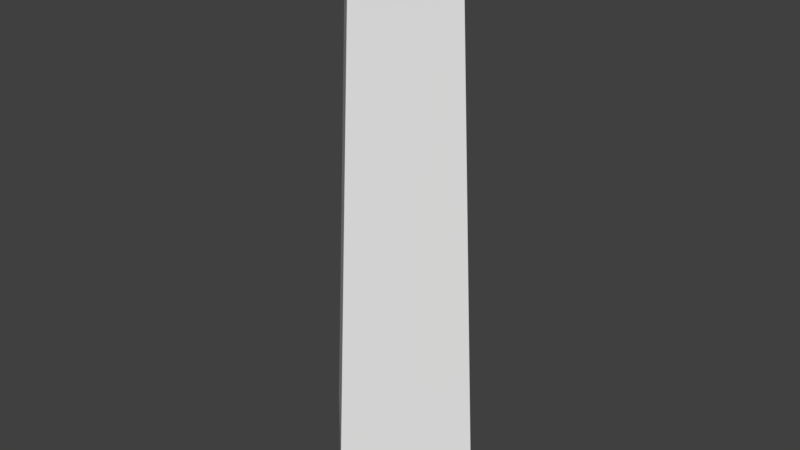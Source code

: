 # Source: huf_upperarm.blend  (saved by Blender 2.82.7; exported with 4.5.12 LTS)
import bpy
from mathutils import Matrix  # noqa: F401  (used for matrix-valued properties, if any)

bpy.ops.wm.read_factory_settings(use_empty=True)
scene = bpy.context.scene
scene.name = 'Scene'

# ---- collections
col_collection_1 = bpy.data.collections.new('Collection 1'); scene.collection.children.link(col_collection_1)

# ---- materials (node trees are filled in below, after node groups)
mat_standard = bpy.data.materials.new('Standard')
mat_standard.alpha_threshold = 0.0
mat_standard.use_transparent_shadow = False
mat_standard.specular_color = (0.0, 0.0, 0.0)
mat_standard.roughness = 0.5

# ---- material node trees

# ---- world
world_world = bpy.data.worlds.new('World'); scene.world = world_world
world_world.color = (0.05088, 0.05088, 0.05088)
world_world.use_sun_shadow = False
world_world.sun_shadow_jitter_overblur = 0.0
world_world.cycles.sampling_method = 'MANUAL'

# ---- meshes
me_geometry_n25626 = bpy.data.meshes.new('Geometry_n25626')
me_geometry_n25626.from_pydata([(-0.6167, -3.324, 23.55), (-3.594, -0.2333, 22.61), (-0.615, -4.541, 0.03708), (2.344, -0.2333, 22.7), (3.444, -0.2123, -0.01376), (-0.6162, -0.2265, 24.69), (-0.615, 3.819, 0.03708), (-4.698, -0.2123, 0.2547), (-0.6167, 2.644, 22.27), (0.5075, -0.3839, -2.319)], [], [(8, 1, 5), (0, 5, 1), (3, 5, 0), (6, 3, 4), (8, 5, 3), (1, 6, 7), (8, 6, 1), (9, 6, 4), (7, 6, 9), (1, 2, 0), (9, 4, 2), (3, 2, 4), (6, 8, 3), (2, 7, 9), (2, 1, 7), (0, 2, 3)])
_uv = me_geometry_n25626.uv_layers.new(name='UVMap')
_uv.uv.foreach_set('vector', [0.8857, 0.5092, 0.8882, 0.372, 0.9879, 0.4389, 0.9205, 0.2304, 0.9924, 0.3124, 0.8882, 0.372, 0.9039, 0.08722, 0.9999, 0.1557, 0.9205, 0.2304, 0.1538, 0.5819, 0.9181, 0.6424, 0.1777, 0.7693, 0.8857, 0.5092, 0.9999, 0.5575, 0.9181, 0.6424, 0.8882, 0.372, 0.1538, 0.5819, 0.1492, 0.3922, 0.8857, 0.5092, 0.1538, 0.5819, 0.8882, 0.372, 0.06497, 0.7191, 0.1538, 0.5819, 0.1777, 0.7693, 0.1492, 0.3922, 0.1538, 0.5819, 0.003621, 0.5173, 0.8882, 0.372, 0.1434, 0.1956, 0.9205, 0.2304, 0.05121, 0.06222, 0.1579, 8.77e-05, 0.1434, 0.1956, 0.9039, 0.08722, 0.1434, 0.1956, 0.1579, 8.77e-05, 0.1538, 0.5819, 0.8857, 0.5092, 0.9181, 0.6424, 0.1434, 0.1956, 0.1492, 0.3922, 8.77e-05, 0.2714, 0.1434, 0.1956, 0.8882, 0.372, 0.1492, 0.3922, 0.9205, 0.2304, 0.1434, 0.1956, 0.9039, 0.08722])
me_geometry_n25626.materials.append(mat_standard)
me_geometry_n25626.use_remesh_preserve_volume = False
me_geometry_n25626.use_remesh_preserve_attributes = False
me_geometry_n25626.use_mirror_vertex_groups = False
me_geometry_n25626.update()

# ---- objects
ob_foot__6 = bpy.data.objects.new('foot (6)', me_geometry_n25626)

# ---- transforms, parenting, visibility, modifiers, constraints
ob_foot__6.location = (0.0, 0.0, 0.0)
ob_foot__6.lineart.crease_threshold = 0.0

# ---- collection membership
col_collection_1.objects.link(ob_foot__6)

# ---- scene / render settings (as saved in the file)
scene.frame_start = 1; scene.frame_end = 250; scene.frame_set(1)
scene.render.engine = 'BLENDER_EEVEE_NEXT'
scene.render.resolution_percentage = 50
scene.render.dither_intensity = 0.0
scene.cycles.use_denoising = False
scene.cycles.samples = 128
scene.cycles.sampling_pattern = 'TABULATED_SOBOL'
scene.cycles.use_adaptive_sampling = False
scene.cycles.use_light_tree = False
scene.cycles.blur_glossy = 0.0
scene.cycles.sample_clamp_indirect = 0.0
scene.view_settings.view_transform = 'Standard'
bpy.context.view_layer.update()

# ---- added for rendering (the .blend has no active camera and no usable light): camera, sun
cam_auto = bpy.data.cameras.new('AutoCamera')
cam_auto.lens = 50.0
cam_auto.sensor_width = 36.0
cam_auto.clip_end = 1000.0
ob_auto_camera = bpy.data.objects.new('AutoCamera', cam_auto)
scene.collection.objects.link(ob_auto_camera)
ob_auto_camera.location = (26.5975, -33.0302, 32.9662)
ob_auto_camera.rotation_euler = (1.09748, -7.21219e-08, 0.694738)
scene.camera = ob_auto_camera
light_auto_sun = bpy.data.lights.new('AutoSun', 'SUN')
light_auto_sun.energy = 3.0
light_auto_sun.angle = 0.0523599
ob_auto_sun = bpy.data.objects.new('AutoSun', light_auto_sun)
scene.collection.objects.link(ob_auto_sun)
ob_auto_sun.rotation_euler = (0.872665, 0.174533, 0.523599)
bpy.context.view_layer.update()
